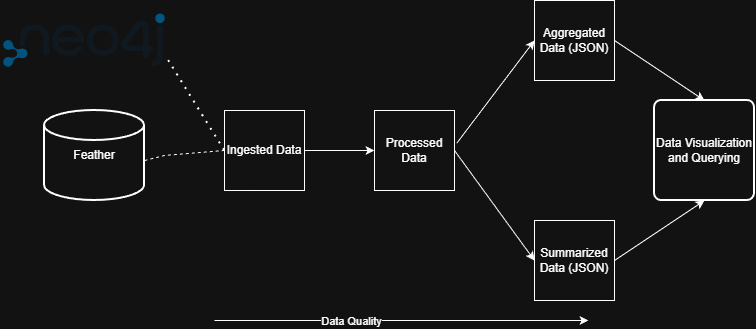

The diagram above was exported from draw.io. Its source (the exported page's mxGraphModel, read from the mxfile embedded in the PNG):
<mxGraphModel dx="1213" dy="783" grid="0" gridSize="10" guides="1" tooltips="1" connect="1" arrows="1" fold="1" page="1" pageScale="1" pageWidth="850" pageHeight="1100" background="none" math="0" shadow="0">
  <root>
    <mxCell id="0" />
    <mxCell id="1" parent="0" />
    <mxCell id="8WFrTI6mgwOWe-WlcB9a-1" parent="1" style="strokeWidth=2;html=1;shape=mxgraph.flowchart.database;whiteSpace=wrap;" value="Feather" vertex="1">
      <mxGeometry height="90" width="100" x="80" y="610" as="geometry" />
    </mxCell>
    <mxCell id="8WFrTI6mgwOWe-WlcB9a-5" parent="1" style="shape=image;verticalLabelPosition=bottom;labelBackgroundColor=default;verticalAlign=top;aspect=fixed;imageAspect=0;image=https://events.linuxfoundation.org/wp-content/uploads/2023/08/Neo4j_logo-fullcolor-Pantone-transBG.svg;" value="" vertex="1">
      <mxGeometry height="60" width="168.22" x="35.89" y="510" as="geometry" />
    </mxCell>
    <mxCell id="8WFrTI6mgwOWe-WlcB9a-6" parent="1" style="whiteSpace=wrap;html=1;aspect=fixed;" value="Ingested Data" vertex="1">
      <mxGeometry height="80" width="80" x="260" y="610" as="geometry" />
    </mxCell>
    <mxCell id="8WFrTI6mgwOWe-WlcB9a-7" parent="1" style="whiteSpace=wrap;html=1;aspect=fixed;" value="Aggregated Data (JSON)" vertex="1">
      <mxGeometry height="80" width="80" x="570" y="500" as="geometry" />
    </mxCell>
    <mxCell id="8WFrTI6mgwOWe-WlcB9a-8" parent="1" style="whiteSpace=wrap;html=1;aspect=fixed;" value="Summarized Data (JSON)" vertex="1">
      <mxGeometry height="80" width="80" x="570" y="720" as="geometry" />
    </mxCell>
    <mxCell id="8WFrTI6mgwOWe-WlcB9a-9" edge="1" parent="1" style="endArrow=none;dashed=1;html=1;rounded=0;entryX=0;entryY=0.5;entryDx=0;entryDy=0;" target="8WFrTI6mgwOWe-WlcB9a-6" value="">
      <mxGeometry height="50" relative="1" width="50" as="geometry">
        <Array as="points">
          <mxPoint x="200" y="655" />
        </Array>
        <mxPoint x="180" y="660" as="sourcePoint" />
        <mxPoint x="230" y="610" as="targetPoint" />
      </mxGeometry>
    </mxCell>
    <mxCell id="8WFrTI6mgwOWe-WlcB9a-10" edge="1" parent="1" style="endArrow=none;dashed=1;html=1;dashPattern=1 3;strokeWidth=2;rounded=0;entryX=0;entryY=0.5;entryDx=0;entryDy=0;" target="8WFrTI6mgwOWe-WlcB9a-6" value="">
      <mxGeometry height="50" relative="1" width="50" as="geometry">
        <mxPoint x="204.11" y="560" as="sourcePoint" />
        <mxPoint x="254.11" y="510" as="targetPoint" />
      </mxGeometry>
    </mxCell>
    <mxCell id="8WFrTI6mgwOWe-WlcB9a-11" edge="1" parent="1" source="8WFrTI6mgwOWe-WlcB9a-13" style="endArrow=classic;html=1;rounded=0;entryX=0;entryY=0.5;entryDx=0;entryDy=0;exitX=1.029;exitY=0.408;exitDx=0;exitDy=0;exitPerimeter=0;" target="8WFrTI6mgwOWe-WlcB9a-7" value="">
      <mxGeometry height="50" relative="1" width="50" as="geometry">
        <mxPoint x="370" y="650" as="sourcePoint" />
        <mxPoint x="420" y="600" as="targetPoint" />
      </mxGeometry>
    </mxCell>
    <mxCell id="8WFrTI6mgwOWe-WlcB9a-12" edge="1" parent="1" style="endArrow=classic;html=1;rounded=0;exitX=1;exitY=0.5;exitDx=0;exitDy=0;entryX=0;entryY=0.5;entryDx=0;entryDy=0;" target="8WFrTI6mgwOWe-WlcB9a-8" value="">
      <mxGeometry height="50" relative="1" width="50" as="geometry">
        <mxPoint x="490" y="650" as="sourcePoint" />
        <mxPoint x="600" y="760" as="targetPoint" />
      </mxGeometry>
    </mxCell>
    <mxCell id="8WFrTI6mgwOWe-WlcB9a-13" parent="1" style="whiteSpace=wrap;html=1;aspect=fixed;" value="Processed Data" vertex="1">
      <mxGeometry height="80" width="80" x="410" y="610" as="geometry" />
    </mxCell>
    <mxCell id="8WFrTI6mgwOWe-WlcB9a-14" edge="1" parent="1" source="8WFrTI6mgwOWe-WlcB9a-6" style="endArrow=classic;html=1;rounded=0;exitX=1;exitY=0.5;exitDx=0;exitDy=0;entryX=0;entryY=0.5;entryDx=0;entryDy=0;" target="8WFrTI6mgwOWe-WlcB9a-13" value="">
      <mxGeometry height="50" relative="1" width="50" as="geometry">
        <mxPoint x="360" y="750" as="sourcePoint" />
        <mxPoint x="410" y="700" as="targetPoint" />
      </mxGeometry>
    </mxCell>
    <mxCell id="8WFrTI6mgwOWe-WlcB9a-16" parent="1" style="rounded=1;whiteSpace=wrap;html=1;absoluteArcSize=1;arcSize=14;strokeWidth=2;" value="Data Visualization and Querying" vertex="1">
      <mxGeometry height="100" width="100" x="690" y="600" as="geometry" />
    </mxCell>
    <mxCell id="8WFrTI6mgwOWe-WlcB9a-19" edge="1" parent="1" style="endArrow=classic;html=1;rounded=0;entryX=0.5;entryY=1;entryDx=0;entryDy=0;" target="8WFrTI6mgwOWe-WlcB9a-16" value="">
      <mxGeometry height="50" relative="1" width="50" as="geometry">
        <mxPoint x="650" y="760" as="sourcePoint" />
        <mxPoint x="700" y="710" as="targetPoint" />
      </mxGeometry>
    </mxCell>
    <mxCell id="8WFrTI6mgwOWe-WlcB9a-20" edge="1" parent="1" style="endArrow=classic;html=1;rounded=0;entryX=0.5;entryY=0;entryDx=0;entryDy=0;" target="8WFrTI6mgwOWe-WlcB9a-16" value="">
      <mxGeometry height="50" relative="1" width="50" as="geometry">
        <mxPoint x="650" y="540" as="sourcePoint" />
        <mxPoint x="700" y="490" as="targetPoint" />
      </mxGeometry>
    </mxCell>
    <mxCell id="8WFrTI6mgwOWe-WlcB9a-24" edge="1" parent="1" style="endArrow=classic;html=1;rounded=0;" value="">
      <mxGeometry height="50" relative="1" width="50" as="geometry">
        <mxPoint x="250" y="820" as="sourcePoint" />
        <mxPoint x="624" y="820" as="targetPoint" />
      </mxGeometry>
    </mxCell>
    <mxCell id="8WFrTI6mgwOWe-WlcB9a-25" connectable="0" parent="8WFrTI6mgwOWe-WlcB9a-24" style="edgeLabel;html=1;align=center;verticalAlign=middle;resizable=0;points=[];" value="Data Quality" vertex="1">
      <mxGeometry relative="1" x="-0.274" as="geometry">
        <mxPoint as="offset" />
      </mxGeometry>
    </mxCell>
  </root>
</mxGraphModel>